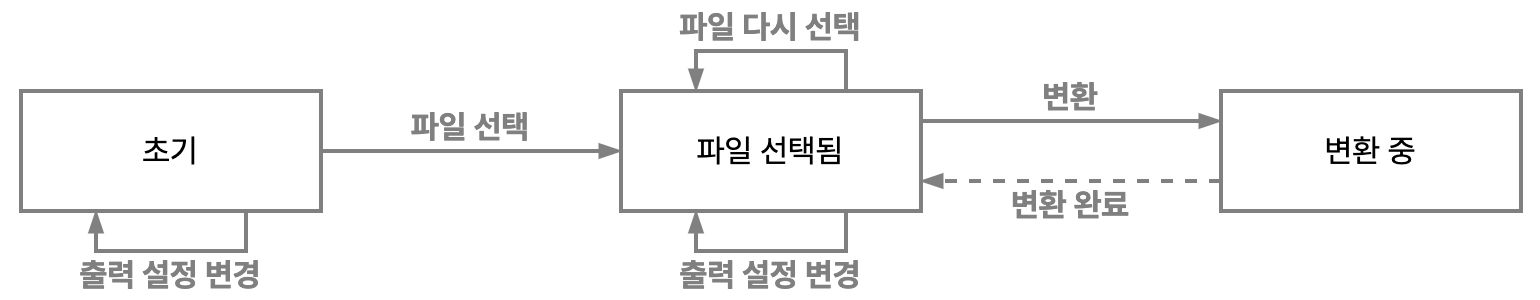

The diagram above was exported from draw.io. Its source (the exported page's mxGraphModel, read from the mxfile embedded in the PNG):
<mxGraphModel dx="1106" dy="997" grid="1" gridSize="10" guides="1" tooltips="1" connect="1" arrows="1" fold="1" page="1" pageScale="1" pageWidth="770" pageHeight="150" math="0" shadow="0">
  <root>
    <mxCell id="0" />
    <mxCell id="1" parent="0" />
    <mxCell id="8CVJupRZs0-XtK3BDeHd-9" style="edgeStyle=orthogonalEdgeStyle;rounded=0;orthogonalLoop=1;jettySize=auto;html=1;exitX=1;exitY=0.5;exitDx=0;exitDy=0;entryX=0;entryY=0.5;entryDx=0;entryDy=0;fontSize=16;strokeColor=#808080;fontFamily=Pretendard;strokeWidth=2;endArrow=blockThin;endFill=1;" parent="1" source="8CVJupRZs0-XtK3BDeHd-2" target="8CVJupRZs0-XtK3BDeHd-4" edge="1">
      <mxGeometry relative="1" as="geometry" />
    </mxCell>
    <mxCell id="8CVJupRZs0-XtK3BDeHd-2" value="초기" style="rounded=0;whiteSpace=wrap;html=1;fontFamily=Pretendard;fontSize=16;fontStyle=0;glass=0;shadow=0;backgroundOutline=0;strokeColor=#808080;strokeWidth=2;" parent="1" vertex="1">
      <mxGeometry x="10" y="45" width="150" height="60" as="geometry" />
    </mxCell>
    <mxCell id="8CVJupRZs0-XtK3BDeHd-8" style="edgeStyle=orthogonalEdgeStyle;rounded=0;orthogonalLoop=1;jettySize=auto;html=1;exitX=1;exitY=0.25;exitDx=0;exitDy=0;entryX=0;entryY=0.25;entryDx=0;entryDy=0;fontSize=16;strokeColor=#808080;fontFamily=Pretendard;strokeWidth=2;endArrow=blockThin;endFill=1;" parent="1" source="8CVJupRZs0-XtK3BDeHd-4" target="8CVJupRZs0-XtK3BDeHd-5" edge="1">
      <mxGeometry relative="1" as="geometry" />
    </mxCell>
    <mxCell id="8CVJupRZs0-XtK3BDeHd-4" value="파일 선택됨" style="rounded=0;whiteSpace=wrap;html=1;fontFamily=Pretendard;fontSize=16;fontStyle=0;glass=0;shadow=0;backgroundOutline=0;strokeColor=#808080;strokeWidth=2;" parent="1" vertex="1">
      <mxGeometry x="310" y="45" width="150" height="60" as="geometry" />
    </mxCell>
    <mxCell id="8CVJupRZs0-XtK3BDeHd-10" style="edgeStyle=orthogonalEdgeStyle;rounded=0;orthogonalLoop=1;jettySize=auto;html=1;exitX=0;exitY=0.75;exitDx=0;exitDy=0;entryX=1;entryY=0.75;entryDx=0;entryDy=0;fontSize=16;dashed=1;strokeColor=#808080;fontFamily=Pretendard;strokeWidth=2;endArrow=blockThin;endFill=1;" parent="1" source="8CVJupRZs0-XtK3BDeHd-5" target="8CVJupRZs0-XtK3BDeHd-4" edge="1">
      <mxGeometry relative="1" as="geometry" />
    </mxCell>
    <mxCell id="8CVJupRZs0-XtK3BDeHd-5" value="변환 중" style="rounded=0;whiteSpace=wrap;html=1;fontFamily=Pretendard;fontSize=16;fontStyle=0;glass=0;shadow=0;backgroundOutline=0;strokeColor=#808080;strokeWidth=2;" parent="1" vertex="1">
      <mxGeometry x="610" y="45" width="150" height="60" as="geometry" />
    </mxCell>
    <mxCell id="8CVJupRZs0-XtK3BDeHd-11" value="파일 선택" style="text;html=1;align=center;verticalAlign=middle;whiteSpace=wrap;rounded=0;fontSize=16;fontFamily=Pretendard;fillColor=none;labelBorderColor=none;labelBackgroundColor=none;spacing=2;fontStyle=1;fontColor=#808080;" parent="1" vertex="1">
      <mxGeometry x="165" y="53" width="140" height="20" as="geometry" />
    </mxCell>
    <mxCell id="8CVJupRZs0-XtK3BDeHd-12" value="변환" style="text;html=1;align=center;verticalAlign=middle;whiteSpace=wrap;rounded=0;fontSize=16;fontFamily=Pretendard;fillColor=none;labelBorderColor=none;labelBackgroundColor=none;spacing=2;fontStyle=1;fontColor=#808080;" parent="1" vertex="1">
      <mxGeometry x="465" y="38" width="140" height="20" as="geometry" />
    </mxCell>
    <mxCell id="8CVJupRZs0-XtK3BDeHd-13" value="변환 완료" style="text;html=1;align=center;verticalAlign=middle;whiteSpace=wrap;rounded=0;fontSize=16;fontFamily=Pretendard;fillColor=none;labelBorderColor=none;labelBackgroundColor=none;spacing=2;fontStyle=1;fontColor=#808080;" parent="1" vertex="1">
      <mxGeometry x="465" y="92" width="140" height="20" as="geometry" />
    </mxCell>
    <mxCell id="fHZLUFOStH0ndahXEqn5-1" style="edgeStyle=orthogonalEdgeStyle;rounded=0;orthogonalLoop=1;jettySize=auto;html=1;exitX=0.75;exitY=1;exitDx=0;exitDy=0;entryX=0.25;entryY=1;entryDx=0;entryDy=0;fontFamily=Pretendard;fontSize=16;strokeColor=#808080;strokeWidth=2;endArrow=blockThin;endFill=1;" parent="1" source="8CVJupRZs0-XtK3BDeHd-4" target="8CVJupRZs0-XtK3BDeHd-4" edge="1">
      <mxGeometry relative="1" as="geometry" />
    </mxCell>
    <mxCell id="fHZLUFOStH0ndahXEqn5-2" value="출력 설정 변경" style="text;html=1;align=center;verticalAlign=middle;whiteSpace=wrap;rounded=0;fontSize=16;fontFamily=Pretendard;fillColor=none;labelBorderColor=none;labelBackgroundColor=none;spacing=2;fontStyle=1;fontColor=#808080;" parent="1" vertex="1">
      <mxGeometry x="315" y="127" width="140" height="20" as="geometry" />
    </mxCell>
    <mxCell id="KH83hwhWlZ2gNVFmYU8o-3" style="edgeStyle=orthogonalEdgeStyle;rounded=0;orthogonalLoop=1;jettySize=auto;html=1;exitX=0.75;exitY=0;exitDx=0;exitDy=0;entryX=0.25;entryY=0;entryDx=0;entryDy=0;fontFamily=Pretendard;fontSize=16;endArrow=blockThin;endFill=1;strokeColor=#808080;strokeWidth=2;" parent="1" source="8CVJupRZs0-XtK3BDeHd-4" target="8CVJupRZs0-XtK3BDeHd-4" edge="1">
      <mxGeometry relative="1" as="geometry">
        <mxPoint x="422.5" y="40" as="sourcePoint" />
        <mxPoint x="347.5" y="40" as="targetPoint" />
        <Array as="points">
          <mxPoint x="423" y="25" />
          <mxPoint x="348" y="25" />
        </Array>
      </mxGeometry>
    </mxCell>
    <mxCell id="KH83hwhWlZ2gNVFmYU8o-4" value="파일 다시 선택" style="text;html=1;align=center;verticalAlign=middle;whiteSpace=wrap;rounded=0;fontSize=16;fontFamily=Pretendard;fillColor=none;labelBorderColor=none;labelBackgroundColor=none;spacing=2;fontStyle=1;fontColor=#808080;" parent="1" vertex="1">
      <mxGeometry x="315" y="3" width="140" height="20" as="geometry" />
    </mxCell>
    <mxCell id="zZlYkI8BzsHIKnvWPsTL-1" value="출력 설정 변경" style="text;html=1;align=center;verticalAlign=middle;whiteSpace=wrap;rounded=0;fontSize=16;fontFamily=Pretendard;fillColor=none;labelBorderColor=none;labelBackgroundColor=none;spacing=2;fontStyle=1;fontColor=#808080;" vertex="1" parent="1">
      <mxGeometry x="15" y="127" width="140" height="20" as="geometry" />
    </mxCell>
    <mxCell id="zZlYkI8BzsHIKnvWPsTL-4" style="edgeStyle=orthogonalEdgeStyle;rounded=0;orthogonalLoop=1;jettySize=auto;html=1;exitX=0.75;exitY=1;exitDx=0;exitDy=0;entryX=0.25;entryY=1;entryDx=0;entryDy=0;fontFamily=Pretendard;fontSize=16;endArrow=blockThin;endFill=1;strokeColor=#808080;strokeWidth=2;" edge="1" parent="1" source="8CVJupRZs0-XtK3BDeHd-2" target="8CVJupRZs0-XtK3BDeHd-2">
      <mxGeometry relative="1" as="geometry" />
    </mxCell>
  </root>
</mxGraphModel>